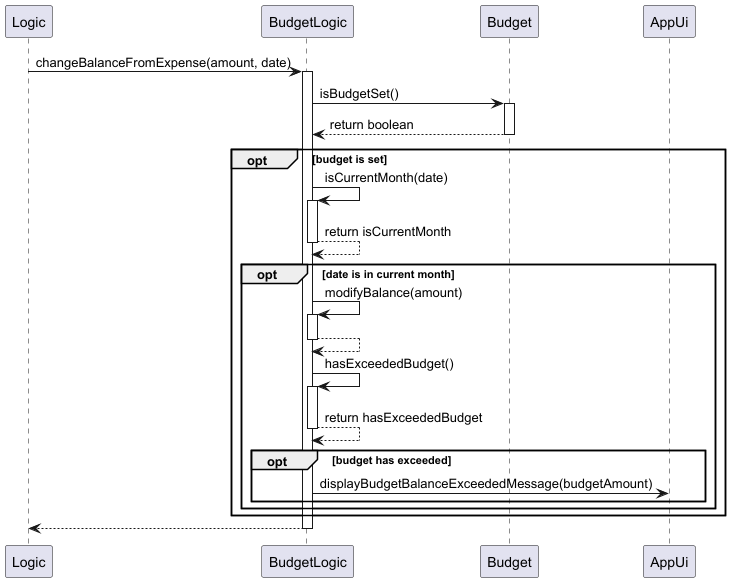

The diagram above was rendered by PlantUML. Its source (embedded in the PNG):
@startuml
participant Logic
participant BudgetLogic
participant Budget
participant AppUi


Logic -> BudgetLogic: changeBalanceFromExpense(amount, date)
activate BudgetLogic

BudgetLogic -> Budget: isBudgetSet()
activate Budget
Budget --> BudgetLogic: return boolean
deactivate Budget

opt budget is set
    BudgetLogic -> BudgetLogic: isCurrentMonth(date)
    activate BudgetLogic
    BudgetLogic --> BudgetLogic: return isCurrentMonth
    deactivate BudgetLogic

    opt date is in current month
        BudgetLogic -> BudgetLogic: modifyBalance(amount)
        activate BudgetLogic
        BudgetLogic --> BudgetLogic
        deactivate BudgetLogic

        BudgetLogic -> BudgetLogic: hasExceededBudget()
        activate BudgetLogic
        BudgetLogic --> BudgetLogic: return hasExceededBudget
        deactivate BudgetLogic

        opt budget has exceeded
            BudgetLogic -> AppUi: displayBudgetBalanceExceededMessage(budgetAmount)
        end
    end
end

BudgetLogic --> Logic
deactivate BudgetLogic
@enduml